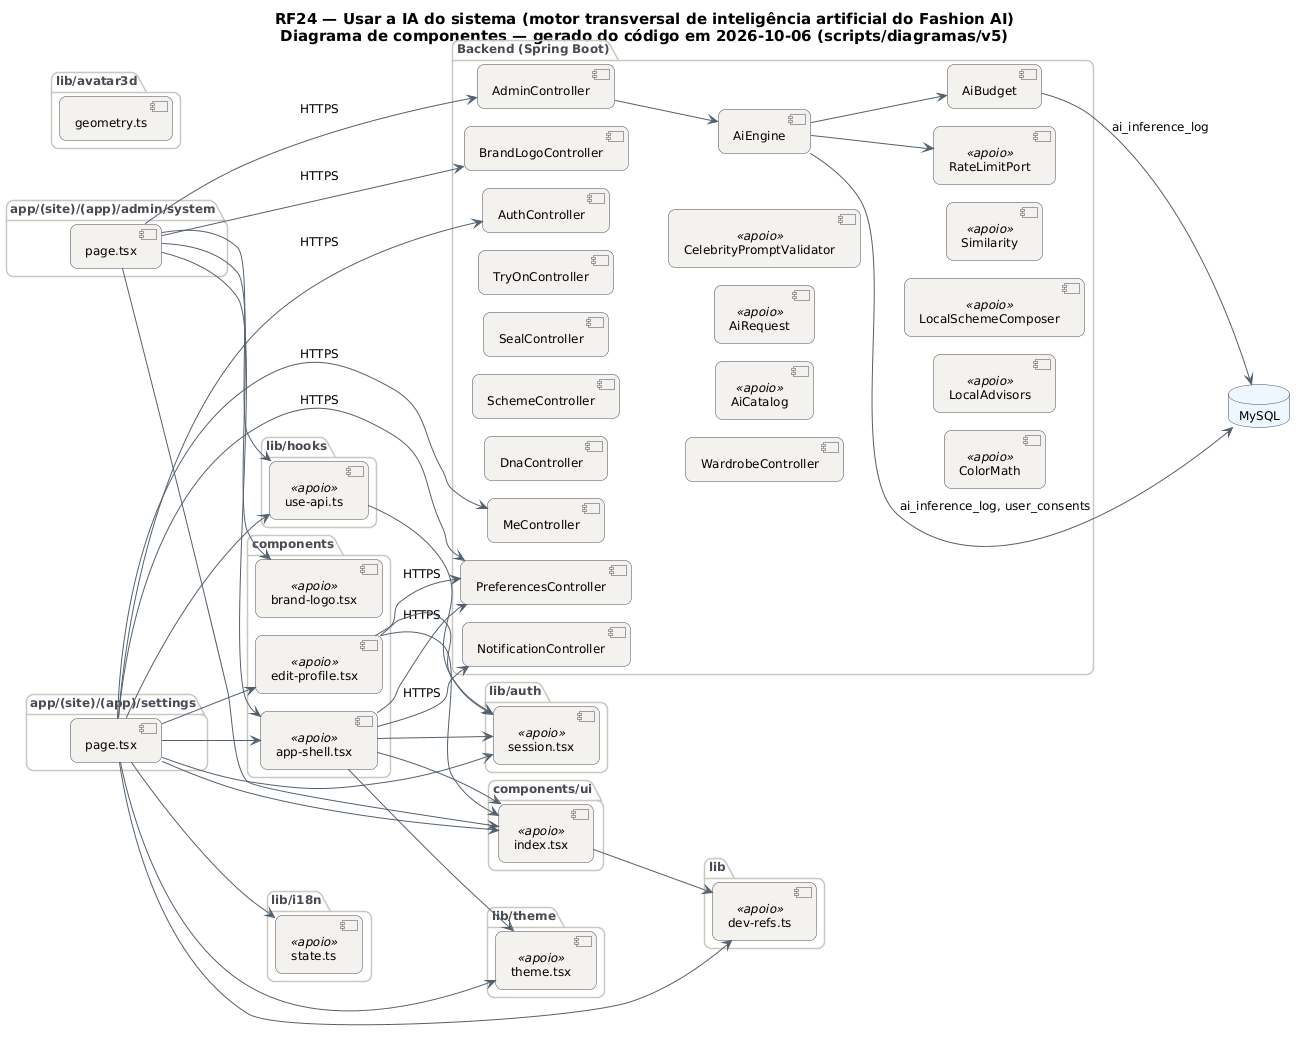

The diagram above was rendered by PlantUML. Its source (embedded in the PNG):
@startuml RF24_Componentes
!pragma layout smetana
skinparam backgroundColor #FFFFFF
skinparam shadowing false
skinparam defaultFontName "DejaVu Sans"
skinparam defaultFontSize 12
skinparam titleFontSize 15
skinparam roundcorner 14
skinparam ArrowColor #52606D
skinparam note {
  BackgroundColor #FFFDEB
  BorderColor #D8CE78
  FontColor #554F24
}
skinparam component {
  BackgroundColor #F4F2EF
  BorderColor #4A4852
}
skinparam package {
  BorderColor #CBC6BE
  FontColor #4A4852
}
skinparam database {
  BackgroundColor #EEF6FF
  BorderColor #4A4852
}
skinparam cloud {
  BackgroundColor #F0FBF6
  BorderColor #4A4852
}
left to right direction
title RF24 — Usar a IA do sistema (motor transversal de inteligência artificial do Fashion AI)\nDiagrama de componentes — gerado do código em 2026-10-06 (scripts/diagramas/v5)

package "app/(site)/(app)/settings" {
  component "page.tsx" as m_app__site___app__settings_page_tsx
}
package "app/(site)/(app)/admin/system" {
  component "page.tsx" as m_app__site___app__admin_system_page_tsx
}
package "lib/avatar3d" {
  component "geometry.ts" as m_lib_avatar3d_geometry_ts
}
package "components" {
  component "app-shell.tsx" as m_components_app_shell_tsx <<apoio>>
  component "edit-profile.tsx" as m_components_edit_profile_tsx <<apoio>>
  component "brand-logo.tsx" as m_components_brand_logo_tsx <<apoio>>
}
package "components/ui" {
  component "index.tsx" as m_components_ui_index_tsx <<apoio>>
}
package "lib/auth" {
  component "session.tsx" as m_lib_auth_session_tsx <<apoio>>
}
package "lib" {
  component "dev-refs.ts" as m_lib_dev_refs_ts <<apoio>>
}
package "lib/hooks" {
  component "use-api.ts" as m_lib_hooks_use_api_ts <<apoio>>
}
package "lib/i18n" {
  component "state.ts" as m_lib_i18n_state_ts <<apoio>>
}
package "lib/theme" {
  component "theme.tsx" as m_lib_theme_theme_tsx <<apoio>>
}
package "Backend (Spring Boot)" {
  component "AdminController" as AdminController
  component "AuthController" as AuthController
  component "BrandLogoController" as BrandLogoController
  component "DnaController" as DnaController
  component "MeController" as MeController
  component "NotificationController" as NotificationController
  component "PreferencesController" as PreferencesController
  component "SchemeController" as SchemeController
  component "SealController" as SealController
  component "TryOnController" as TryOnController
  component "WardrobeController" as WardrobeController
  component "AiBudget" as AiBudget
  component "AiCatalog" as AiCatalog <<apoio>>
  component "AiEngine" as AiEngine
  component "AiRequest" as AiRequest <<apoio>>
  component "CelebrityPromptValidator" as CelebrityPromptValidator <<apoio>>
  component "ColorMath" as ColorMath <<apoio>>
  component "LocalAdvisors" as LocalAdvisors <<apoio>>
  component "LocalSchemeComposer" as LocalSchemeComposer <<apoio>>
  component "Similarity" as Similarity <<apoio>>
  component "RateLimitPort" as RateLimitPort <<apoio>>
}
database "MySQL" as DB_MySQL
AdminController --> AiEngine
AiBudget --> DB_MySQL : ai_inference_log
AiEngine --> AiBudget
AiEngine --> DB_MySQL : ai_inference_log, user_consents
AiEngine --> RateLimitPort
m_app__site___app__admin_system_page_tsx --> AdminController : HTTPS
m_app__site___app__admin_system_page_tsx --> BrandLogoController : HTTPS
m_app__site___app__admin_system_page_tsx --> m_components_app_shell_tsx
m_app__site___app__admin_system_page_tsx --> m_components_brand_logo_tsx
m_app__site___app__admin_system_page_tsx --> m_components_ui_index_tsx
m_app__site___app__admin_system_page_tsx --> m_lib_hooks_use_api_ts
m_app__site___app__settings_page_tsx --> AuthController : HTTPS
m_app__site___app__settings_page_tsx --> MeController : HTTPS
m_app__site___app__settings_page_tsx --> PreferencesController : HTTPS
m_app__site___app__settings_page_tsx --> m_components_app_shell_tsx
m_app__site___app__settings_page_tsx --> m_components_edit_profile_tsx
m_app__site___app__settings_page_tsx --> m_components_ui_index_tsx
m_app__site___app__settings_page_tsx --> m_lib_auth_session_tsx
m_app__site___app__settings_page_tsx --> m_lib_dev_refs_ts
m_app__site___app__settings_page_tsx --> m_lib_hooks_use_api_ts
m_app__site___app__settings_page_tsx --> m_lib_i18n_state_ts
m_app__site___app__settings_page_tsx --> m_lib_theme_theme_tsx
m_components_app_shell_tsx --> NotificationController : HTTPS
m_components_app_shell_tsx --> PreferencesController : HTTPS
m_components_app_shell_tsx --> m_components_ui_index_tsx
m_components_app_shell_tsx --> m_lib_auth_session_tsx
m_components_app_shell_tsx --> m_lib_theme_theme_tsx
m_components_edit_profile_tsx --> PreferencesController : HTTPS
m_components_edit_profile_tsx --> m_components_ui_index_tsx
m_components_edit_profile_tsx --> m_lib_auth_session_tsx
m_components_ui_index_tsx --> m_lib_dev_refs_ts
m_lib_hooks_use_api_ts --> m_lib_auth_session_tsx
@enduml